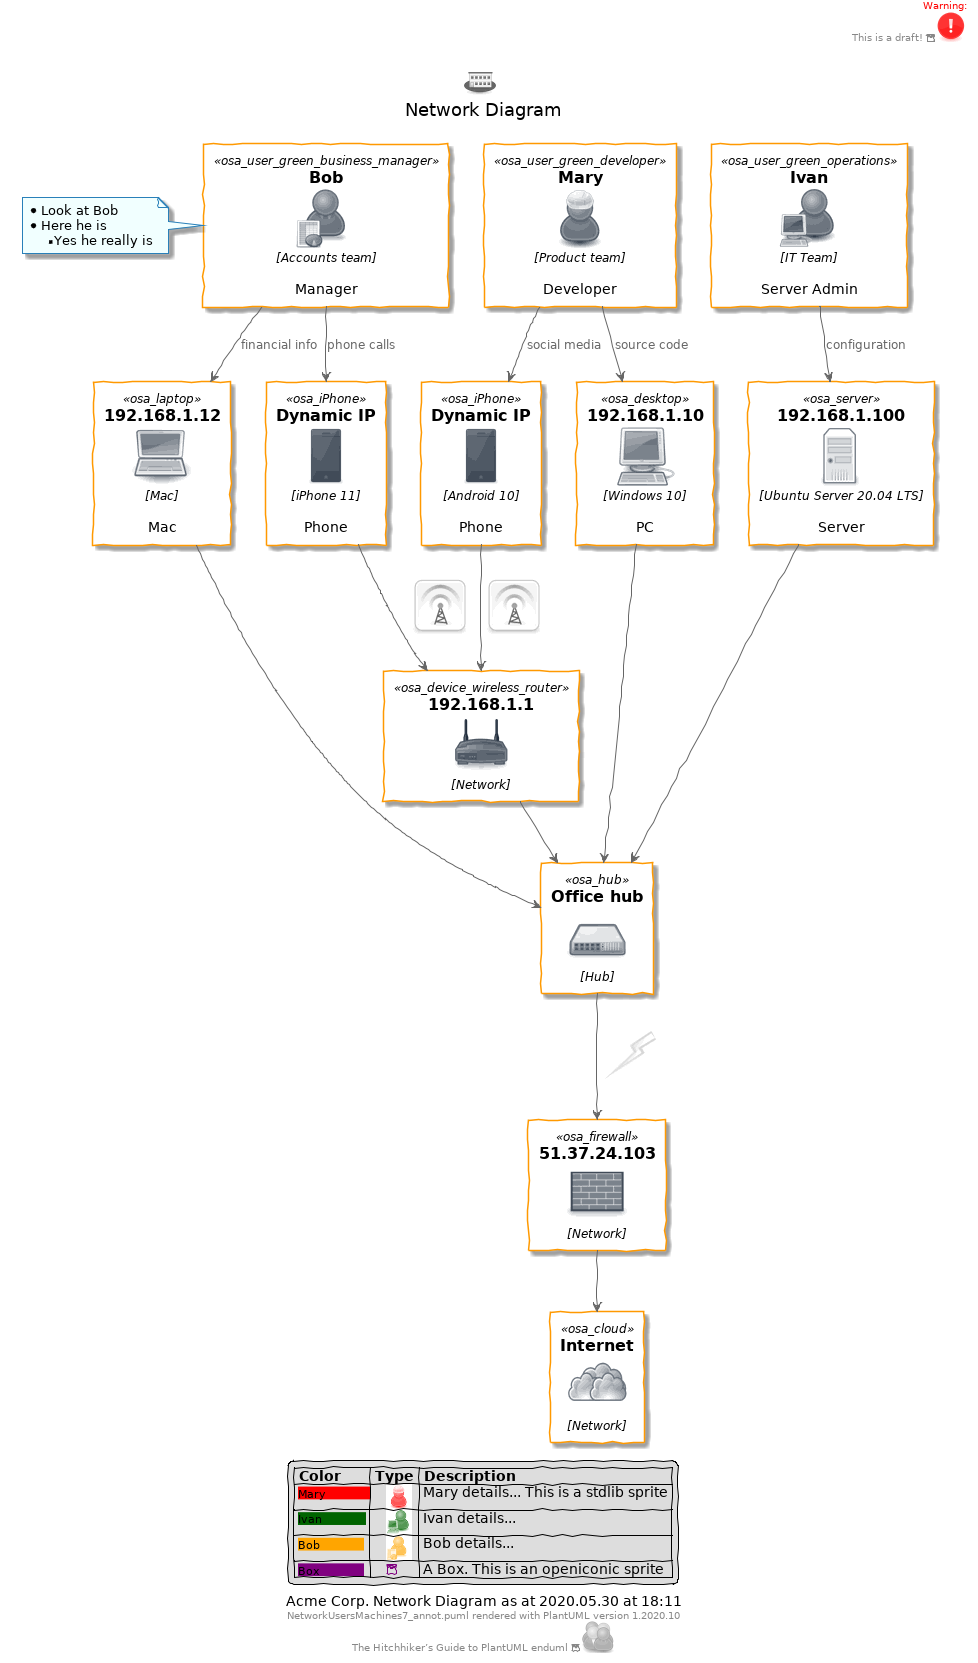

The diagram above was rendered by PlantUML. Its source (embedded in the PNG):
@startuml

skinparam backgroundColor white

skinparam note {
    BackgroundColor #F1FFFF
    BorderColor #2980B9
}

skinparam activity {
    BackgroundColor #BDE3FF
    ArrowColor #2980B9
    BorderColor #2980B9
    StartColor #227BC6
    EndColor #227BC6
    BarColor #227BC6
}

skinparam sequence {
    ArrowColor  #2980B9
    DividerBackgroundColor  #BDE3FF
    GroupBackgroundColor    #BDE3FF
    LifeLineBackgroundColor white
    LifeLineBorderColor #2980B9
    ParticipantBackgroundColor  #BDE3FF
    ParticipantBorderColor  #2980B9
    BoxLineColor    #2980B9
    BoxBackgroundColor  #DDDDDD
}

skinparam componentBackgroundColor    #BDE3FF
skinparam component {
    skinparam componentArrowColor #A80036
    skinparam BorderColor    #A80036
    skinparam InterfaceBackgroundColor   #BDE3FF
    skinparam InterfaceBorderColor   #A80036
}


skinparam stateBackgroundColor #BDE3FF
skinparam state {
    skinparam BorderColor #2980B9
    skinparam ArrowColor #2980B9
    skinparam StartColor black
    skinparam EndColor   black
}


skinparam stereotype {                  
    skinparam CBackgroundColor  #ADD1B2
    skinparam ABackgroundColor  #A9DCDF
    skinparam IBackgroundColor  #B4A7E5
    skinparam EBackgroundColor  #EB937F
}

skinparam actorBackgroundColor #BDE3FF
skinparam actor {
    skinparam BorderColor    #A80036
}

skinparam usecase {
    skinparam ArrowColor   #A80036
    skinparam BorderColor  #A80036
}

skinparam class {
    skinparam ArrowColor #A80036
    skinparam BackgroundColor    #BDE3FF
    skinparam BorderColor    #A80036
}


skinparam object {
    skinparam ArrowColor    #A80036
    skinparam BackgroundColor   #BDE3FF
    skinparam BorderColor   #A80036
}


skinparam packageBackgroundColor  #white
skinparam agentBackgroundColor  #BDE3FF
skinparam artifactBackgroundColor  #BDE3FF
skinparam boundaryBackgroundColor  #BDE3FF
skinparam cardBackgroundColor  #BDE3FF
skinparam cloudBackgroundColor  #BDE3FF
skinparam controlBackgroundColor  #BDE3FF
skinparam databaseBackgroundColor  #BDE3FF
skinparam entityBackgroundColor  #BDE3FF
skinparam fileBackgroundColor  #BDE3FF
skinparam folderBackgroundColor  #BDE3FF
skinparam frameBackgroundColor  #BDE3FF
skinparam interfaceBackgroundColor  #BDE3FF
skinparam nodeBackgroundColor  #BDE3FF
skinparam queueBackgroundColor  #BDE3FF
skinparam stackBackgroundColor  #BDE3FF
skinparam rectangleBackgroundColor  #BDE3FF
skinparam storageBackgroundColor  #BDE3FF
skinparam usecaseBackgroundColor #BDE3FF
!define osaPuml https://raw.githubusercontent.com/Crashedmind/PlantUML-opensecurityarchitecture2-icons/master
!include osaPuml/Common.puml
!include osaPuml/User/all.puml
!include osaPuml/Hardware/all.puml
!include osaPuml/Misc/all.puml
!include osaPuml/Server/all.puml
!include osaPuml/Site/all.puml

/'
 comments
. Mary is a Developer in the Product team. She has a Windows 10 PC and an Android phone.
. Bob is a Manager in the Accounts team. He has Mac and an iPhone.
. Ivan is an IT guy who looks after the server. 
. They connect to the network hub, and via a firewall to the Internet.
'/

Title <$osa_site_branch*.5> \nNetwork Diagram  

skinparam handwritten true
header
<font color=red> Warning:</font>
This is a draft! <&box><color:Red><$osa_warning*.5></color>


endheader

' Users
together {
osa_user_green_developer(Mary, "Mary", "Product team", "Developer")
osa_user_green_operations(Ivan, "Ivan", "IT Team", "Server Admin")
osa_user_green_business_manager(Bob, "Bob", "Accounts team", "Manager")
note left
  * Look at Bob
  * Here he is
  ** Yes he really is
end note
}

' Devices
together {
osa_desktop(pc, "192.168.1.10", "Windows 10", "PC")
osa_laptop(mac, "192.168.1.12", "Mac", "Mac")
osa_iPhone(iphone, "Dynamic IP", "iPhone 11", "Phone")
osa_iPhone(android, "Dynamic IP", "Android 10", "Phone")
osa_server(server, "192.168.1.100", "Ubuntu Server 20.04 LTS", "Server")
}


' Network

osa_device_wireless_router(wifiAP, "192.168.1.1", "Network")
osa_hub(hub, "Office hub", "Hub")
osa_firewall(firewall, "51.37.24.103", "Network")
osa_cloud(cloud, "Internet", "Network")


Mary --> pc: source code
Mary --> android: social media

Bob --> mac: financial info
Bob --> iphone: phone calls


Ivan --> server: configuration

iphone --> wifiAP: <$osa_wireless_network>
android --> wifiAP: <$osa_wireless_network>
wifiAP --> hub

server --> hub
mac --> hub
pc --> hub


hub --> firewall: <$osa_lightning>


firewall --> cloud


legend
    |= Color |= Type |= Description |
    | <size:11><back:#Red>Mary           </back></size>|    <color:Red><$osa_user_green_developer*.4></color> | Mary details... This is a stdlib sprite |
    | <size:11><back:#DarkGreen>Ivan           </back></size>|    <color:DarkGreen><$osa_user_green_operations*.4></color> | Ivan details... |
    | <size:11><back:#Orange>Bob           </back></size>|    <color:Orange><$osa_user_green_business_manager*.4></color> | Bob details... |
    | <size:11><back:#Purple>Box           </back></size>|    <color:Purple><&box></color> | A Box. This is an openiconic sprite |
endlegend

caption Acme Corp. Network Diagram as at %date("yyyy.MM.dd' at 'HH:mm")

center footer %filename() rendered with PlantUML version %version()\nThe Hitchhiker’s Guide to PlantUML enduml <&box> <$osa_user_large_group*.5>
@enduml